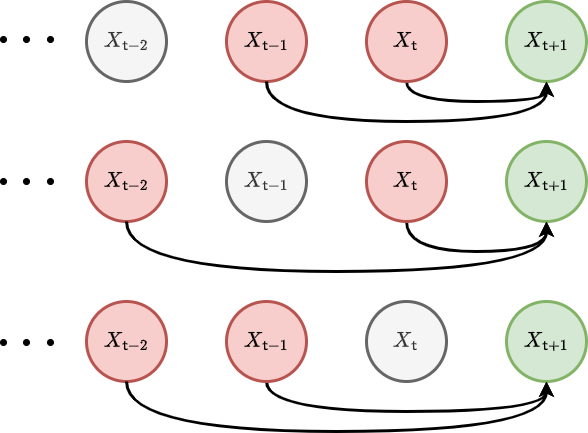

The diagram above was exported from draw.io. Its source (the exported page's mxGraphModel, read from the mxfile embedded in the PNG):
<mxGraphModel dx="884" dy="579" grid="1" gridSize="10" guides="1" tooltips="1" connect="1" arrows="1" fold="1" page="1" pageScale="1" pageWidth="827" pageHeight="1169" math="1" shadow="0">
  <root>
    <mxCell id="0" />
    <mxCell id="1" parent="0" />
    <mxCell id="EUZJ9Ky93s3rF5Y9EOiP-1" value="" style="curved=1;endArrow=classic;html=1;rounded=0;edgeStyle=orthogonalEdgeStyle;strokeWidth=3;exitX=0.5;exitY=1;exitDx=0;exitDy=0;" parent="1" source="Vz94rbDnu4X7vLdhWrAf-3" edge="1">
      <mxGeometry width="50" height="50" relative="1" as="geometry">
        <mxPoint x="460" y="170" as="sourcePoint" />
        <mxPoint x="580" y="120" as="targetPoint" />
        <Array as="points">
          <mxPoint x="440" y="140" />
          <mxPoint x="580" y="140" />
        </Array>
      </mxGeometry>
    </mxCell>
    <mxCell id="Vz94rbDnu4X7vLdhWrAf-1" value="&lt;font style=&quot;font-size: 18px;&quot;&gt;$$X_{{\sf t}-2}$$&lt;/font&gt;" style="ellipse;whiteSpace=wrap;html=1;aspect=fixed;strokeWidth=3;fillColor=#f5f5f5;fontColor=#333333;strokeColor=#666666;" parent="1" vertex="1">
      <mxGeometry x="120" y="40" width="80" height="80" as="geometry" />
    </mxCell>
    <mxCell id="Vz94rbDnu4X7vLdhWrAf-2" value="&lt;font style=&quot;font-size: 18px;&quot;&gt;$$X_{{\sf t}-1}$$&lt;/font&gt;" style="ellipse;whiteSpace=wrap;html=1;aspect=fixed;strokeWidth=3;fillColor=#f8cecc;strokeColor=#b85450;" parent="1" vertex="1">
      <mxGeometry x="260" y="40" width="80" height="80" as="geometry" />
    </mxCell>
    <mxCell id="Vz94rbDnu4X7vLdhWrAf-3" value="&lt;font style=&quot;font-size: 18px;&quot;&gt;$$X_{{\sf t}}$$&lt;/font&gt;" style="ellipse;whiteSpace=wrap;html=1;aspect=fixed;strokeWidth=3;fillColor=#f8cecc;strokeColor=#b85450;" parent="1" vertex="1">
      <mxGeometry x="400" y="40" width="80" height="80" as="geometry" />
    </mxCell>
    <mxCell id="Vz94rbDnu4X7vLdhWrAf-4" value="&lt;font style=&quot;font-size: 18px;&quot;&gt;$$X_{{\sf t}+1}$$&lt;/font&gt;" style="ellipse;whiteSpace=wrap;html=1;aspect=fixed;strokeWidth=3;fillColor=#d5e8d4;strokeColor=#82b366;" parent="1" vertex="1">
      <mxGeometry x="540" y="40" width="80" height="80" as="geometry" />
    </mxCell>
    <mxCell id="Vz94rbDnu4X7vLdhWrAf-5" value="" style="curved=1;endArrow=classic;html=1;rounded=0;edgeStyle=orthogonalEdgeStyle;strokeWidth=3;exitX=0.5;exitY=1;exitDx=0;exitDy=0;" parent="1" source="Vz94rbDnu4X7vLdhWrAf-2" edge="1">
      <mxGeometry width="50" height="50" relative="1" as="geometry">
        <mxPoint x="440" y="120" as="sourcePoint" />
        <mxPoint x="580" y="120" as="targetPoint" />
        <Array as="points">
          <mxPoint x="300" y="160" />
          <mxPoint x="580" y="160" />
        </Array>
      </mxGeometry>
    </mxCell>
    <mxCell id="Vz94rbDnu4X7vLdhWrAf-6" value="" style="curved=1;endArrow=classic;html=1;rounded=0;edgeStyle=orthogonalEdgeStyle;strokeWidth=3;exitX=0.5;exitY=1;exitDx=0;exitDy=0;" parent="1" source="Vz94rbDnu4X7vLdhWrAf-10" edge="1">
      <mxGeometry width="50" height="50" relative="1" as="geometry">
        <mxPoint x="460" y="310" as="sourcePoint" />
        <mxPoint x="580" y="260" as="targetPoint" />
        <Array as="points">
          <mxPoint x="440" y="290" />
          <mxPoint x="580" y="290" />
        </Array>
      </mxGeometry>
    </mxCell>
    <mxCell id="Vz94rbDnu4X7vLdhWrAf-8" value="&lt;font style=&quot;font-size: 18px;&quot;&gt;$$X_{{\sf t}-2}$$&lt;/font&gt;" style="ellipse;whiteSpace=wrap;html=1;aspect=fixed;strokeWidth=3;fillColor=#f8cecc;strokeColor=#b85450;" parent="1" vertex="1">
      <mxGeometry x="120" y="180" width="80" height="80" as="geometry" />
    </mxCell>
    <mxCell id="Vz94rbDnu4X7vLdhWrAf-9" value="&lt;font style=&quot;font-size: 18px;&quot;&gt;$$X_{{\sf t}-1}$$&lt;/font&gt;" style="ellipse;whiteSpace=wrap;html=1;aspect=fixed;strokeWidth=3;fillColor=#f5f5f5;strokeColor=#666666;fontColor=#333333;" parent="1" vertex="1">
      <mxGeometry x="260" y="180" width="80" height="80" as="geometry" />
    </mxCell>
    <mxCell id="Vz94rbDnu4X7vLdhWrAf-10" value="&lt;font style=&quot;font-size: 18px;&quot;&gt;$$X_{{\sf t}}$$&lt;/font&gt;" style="ellipse;whiteSpace=wrap;html=1;aspect=fixed;strokeWidth=3;fillColor=#f8cecc;strokeColor=#b85450;" parent="1" vertex="1">
      <mxGeometry x="400" y="180" width="80" height="80" as="geometry" />
    </mxCell>
    <mxCell id="Vz94rbDnu4X7vLdhWrAf-11" value="&lt;font style=&quot;font-size: 18px;&quot;&gt;$$X_{{\sf t}+1}$$&lt;/font&gt;" style="ellipse;whiteSpace=wrap;html=1;aspect=fixed;strokeWidth=3;fillColor=#d5e8d4;strokeColor=#82b366;" parent="1" vertex="1">
      <mxGeometry x="540" y="180" width="80" height="80" as="geometry" />
    </mxCell>
    <mxCell id="Vz94rbDnu4X7vLdhWrAf-12" value="" style="curved=1;endArrow=classic;html=1;rounded=0;edgeStyle=orthogonalEdgeStyle;strokeWidth=3;exitX=0.5;exitY=1;exitDx=0;exitDy=0;" parent="1" source="Vz94rbDnu4X7vLdhWrAf-8" edge="1">
      <mxGeometry width="50" height="50" relative="1" as="geometry">
        <mxPoint x="440" y="260" as="sourcePoint" />
        <mxPoint x="580" y="260" as="targetPoint" />
        <Array as="points">
          <mxPoint x="160" y="310" />
          <mxPoint x="580" y="310" />
        </Array>
      </mxGeometry>
    </mxCell>
    <mxCell id="Vz94rbDnu4X7vLdhWrAf-13" value="" style="curved=1;endArrow=classic;html=1;rounded=0;edgeStyle=orthogonalEdgeStyle;strokeWidth=3;exitX=0.5;exitY=1;exitDx=0;exitDy=0;" parent="1" source="Vz94rbDnu4X7vLdhWrAf-15" edge="1">
      <mxGeometry width="50" height="50" relative="1" as="geometry">
        <mxPoint x="460" y="470" as="sourcePoint" />
        <mxPoint x="580" y="420" as="targetPoint" />
        <Array as="points">
          <mxPoint x="300" y="450" />
          <mxPoint x="580" y="450" />
        </Array>
      </mxGeometry>
    </mxCell>
    <mxCell id="Vz94rbDnu4X7vLdhWrAf-14" value="&lt;font style=&quot;font-size: 18px;&quot;&gt;$$X_{{\sf t}-2}$$&lt;/font&gt;" style="ellipse;whiteSpace=wrap;html=1;aspect=fixed;strokeWidth=3;fillColor=#f8cecc;strokeColor=#b85450;" parent="1" vertex="1">
      <mxGeometry x="120" y="340" width="80" height="80" as="geometry" />
    </mxCell>
    <mxCell id="Vz94rbDnu4X7vLdhWrAf-15" value="&lt;font style=&quot;font-size: 18px;&quot;&gt;$$X_{{\sf t}-1}$$&lt;/font&gt;" style="ellipse;whiteSpace=wrap;html=1;aspect=fixed;strokeWidth=3;fillColor=#f8cecc;strokeColor=#b85450;" parent="1" vertex="1">
      <mxGeometry x="260" y="340" width="80" height="80" as="geometry" />
    </mxCell>
    <mxCell id="Vz94rbDnu4X7vLdhWrAf-16" value="&lt;font style=&quot;font-size: 18px;&quot;&gt;$$X_{{\sf t}}$$&lt;/font&gt;" style="ellipse;whiteSpace=wrap;html=1;aspect=fixed;strokeWidth=3;fillColor=#f5f5f5;strokeColor=#666666;fontColor=#333333;" parent="1" vertex="1">
      <mxGeometry x="400" y="340" width="80" height="80" as="geometry" />
    </mxCell>
    <mxCell id="Vz94rbDnu4X7vLdhWrAf-17" value="&lt;font style=&quot;font-size: 18px;&quot;&gt;$$X_{{\sf t}+1}$$&lt;/font&gt;" style="ellipse;whiteSpace=wrap;html=1;aspect=fixed;strokeWidth=3;fillColor=#d5e8d4;strokeColor=#82b366;" parent="1" vertex="1">
      <mxGeometry x="540" y="340" width="80" height="80" as="geometry" />
    </mxCell>
    <mxCell id="Vz94rbDnu4X7vLdhWrAf-18" value="" style="curved=1;endArrow=classic;html=1;rounded=0;edgeStyle=orthogonalEdgeStyle;strokeWidth=3;exitX=0.5;exitY=1;exitDx=0;exitDy=0;" parent="1" source="Vz94rbDnu4X7vLdhWrAf-14" edge="1">
      <mxGeometry width="50" height="50" relative="1" as="geometry">
        <mxPoint x="440" y="420" as="sourcePoint" />
        <mxPoint x="580" y="420" as="targetPoint" />
        <Array as="points">
          <mxPoint x="160" y="470" />
          <mxPoint x="580" y="470" />
        </Array>
      </mxGeometry>
    </mxCell>
    <mxCell id="mOkMhnJ0pDOMz_FnrdJD-1" value="" style="ellipse;whiteSpace=wrap;html=1;aspect=fixed;fillColor=#000000;" parent="1" vertex="1">
      <mxGeometry x="34" y="75" width="6" height="6" as="geometry" />
    </mxCell>
    <mxCell id="mOkMhnJ0pDOMz_FnrdJD-2" value="" style="ellipse;whiteSpace=wrap;html=1;aspect=fixed;fillColor=#000000;" parent="1" vertex="1">
      <mxGeometry x="57" y="75" width="6" height="6" as="geometry" />
    </mxCell>
    <mxCell id="mOkMhnJ0pDOMz_FnrdJD-3" value="" style="ellipse;whiteSpace=wrap;html=1;aspect=fixed;fillColor=#000000;" parent="1" vertex="1">
      <mxGeometry x="81" y="75" width="6" height="6" as="geometry" />
    </mxCell>
    <mxCell id="mOkMhnJ0pDOMz_FnrdJD-5" value="" style="ellipse;whiteSpace=wrap;html=1;aspect=fixed;fillColor=#000000;" parent="1" vertex="1">
      <mxGeometry x="34" y="217" width="6" height="6" as="geometry" />
    </mxCell>
    <mxCell id="mOkMhnJ0pDOMz_FnrdJD-6" value="" style="ellipse;whiteSpace=wrap;html=1;aspect=fixed;fillColor=#000000;" parent="1" vertex="1">
      <mxGeometry x="57" y="217" width="6" height="6" as="geometry" />
    </mxCell>
    <mxCell id="mOkMhnJ0pDOMz_FnrdJD-7" value="" style="ellipse;whiteSpace=wrap;html=1;aspect=fixed;fillColor=#000000;" parent="1" vertex="1">
      <mxGeometry x="81" y="217" width="6" height="6" as="geometry" />
    </mxCell>
    <mxCell id="mOkMhnJ0pDOMz_FnrdJD-8" value="" style="ellipse;whiteSpace=wrap;html=1;aspect=fixed;fillColor=#000000;" parent="1" vertex="1">
      <mxGeometry x="34" y="378" width="6" height="6" as="geometry" />
    </mxCell>
    <mxCell id="mOkMhnJ0pDOMz_FnrdJD-9" value="" style="ellipse;whiteSpace=wrap;html=1;aspect=fixed;fillColor=#000000;" parent="1" vertex="1">
      <mxGeometry x="57" y="378" width="6" height="6" as="geometry" />
    </mxCell>
    <mxCell id="mOkMhnJ0pDOMz_FnrdJD-10" value="" style="ellipse;whiteSpace=wrap;html=1;aspect=fixed;fillColor=#000000;" parent="1" vertex="1">
      <mxGeometry x="81" y="378" width="6" height="6" as="geometry" />
    </mxCell>
  </root>
</mxGraphModel>